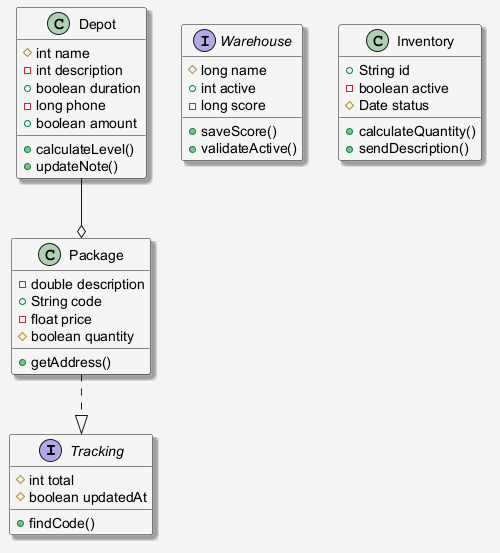

The diagram above was rendered by PlantUML. Its source (embedded in the PNG):
@startuml
skinparam shadowing false
skinparam backgroundColor #F5F5F5
skinparam shadowing true
interface Tracking {
  #int total
  #boolean updatedAt
  +findCode()
}
class Package {
  -double description
  +String code
  -float price
  #boolean quantity
  +getAddress()
}
class Depot {
  #int name
  -int description
  +boolean duration
  -long phone
  +boolean amount
  +calculateLevel()
  +updateNote()
}
interface Warehouse {
  #long name
  +int active
  -long score
  +saveScore()
  +validateActive()
}
class Inventory {
  +String id
  -boolean active
  #Date status
  +calculateQuantity()
  +sendDescription()
}
Depot --o Package
Package ..|> Tracking
@enduml